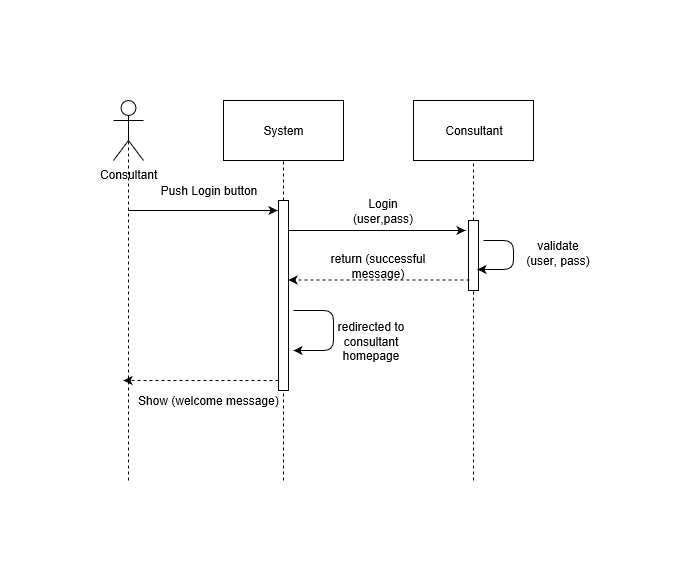

The diagram above was exported from draw.io. Its source (the exported page's mxGraphModel, read from the mxfile embedded in the PNG):
<mxGraphModel grid="1" dx="1712" dy="476" gridSize="10" guides="1" tooltips="1" connect="1" arrows="1" fold="1" page="1" pageScale="1" pageWidth="850" pageHeight="1100" math="0" shadow="0">
  <root>
    <mxCell id="0" />
    <mxCell id="1" parent="0" />
    <mxCell id="KStCV7D-ZMjE2Aw0KJKi-140" value="System" parent="1" style="rounded=0;whiteSpace=wrap;html=1;" vertex="1">
      <mxGeometry as="geometry" x="110" height="60" width="120" />
    </mxCell>
    <mxCell id="KStCV7D-ZMjE2Aw0KJKi-141" value="Consultant" parent="1" style="rounded=0;whiteSpace=wrap;html=1;" vertex="1">
      <mxGeometry as="geometry" x="300" height="60" width="120" />
    </mxCell>
    <mxCell id="KStCV7D-ZMjE2Aw0KJKi-142" value="Consultant" parent="1" style="shape=umlActor;verticalLabelPosition=bottom;labelBackgroundColor=#ffffff;verticalAlign=top;html=1;outlineConnect=0;" vertex="1">
      <mxGeometry as="geometry" height="60" width="30" />
    </mxCell>
    <mxCell id="KStCV7D-ZMjE2Aw0KJKi-143" value="" parent="1" style="endArrow=none;dashed=1;html=1;entryX=0.5;entryY=0.5;entryDx=0;entryDy=0;entryPerimeter=0;" target="KStCV7D-ZMjE2Aw0KJKi-142" edge="1">
      <mxGeometry as="geometry" height="50" width="50" relative="1">
        <mxPoint as="sourcePoint" x="15" y="380" />
        <mxPoint as="targetPoint" x="40" y="110" />
      </mxGeometry>
    </mxCell>
    <mxCell id="KStCV7D-ZMjE2Aw0KJKi-144" value="" parent="1" style="endArrow=none;dashed=1;html=1;entryX=0.5;entryY=1;entryDx=0;entryDy=0;" target="KStCV7D-ZMjE2Aw0KJKi-140" edge="1" source="KStCV7D-ZMjE2Aw0KJKi-153">
      <mxGeometry as="geometry" height="50" width="50" relative="1">
        <mxPoint as="sourcePoint" x="170" y="380" />
        <mxPoint as="targetPoint" x="210" y="110" />
      </mxGeometry>
    </mxCell>
    <mxCell id="KStCV7D-ZMjE2Aw0KJKi-145" value="" parent="1" style="endArrow=none;dashed=1;html=1;entryX=0.5;entryY=1;entryDx=0;entryDy=0;" target="KStCV7D-ZMjE2Aw0KJKi-141" edge="1" source="KStCV7D-ZMjE2Aw0KJKi-155">
      <mxGeometry as="geometry" height="50" width="50" relative="1">
        <mxPoint as="sourcePoint" x="360" y="380" />
        <mxPoint as="targetPoint" x="420" y="190" />
      </mxGeometry>
    </mxCell>
    <mxCell id="KStCV7D-ZMjE2Aw0KJKi-146" value="" parent="1" style="endArrow=classic;html=1;" edge="1">
      <mxGeometry as="geometry" height="50" width="50" relative="1">
        <mxPoint as="sourcePoint" x="15" y="110" />
        <mxPoint as="targetPoint" x="164" y="110" />
      </mxGeometry>
    </mxCell>
    <mxCell id="KStCV7D-ZMjE2Aw0KJKi-147" value="Login(user,pass)" parent="1" style="text;html=1;strokeColor=none;fillColor=none;align=center;verticalAlign=middle;whiteSpace=wrap;rounded=0;" vertex="1">
      <mxGeometry as="geometry" x="230" height="20" width="80" y="100" />
    </mxCell>
    <mxCell id="KStCV7D-ZMjE2Aw0KJKi-148" value="" parent="1" style="endArrow=classic;html=1;" edge="1">
      <mxGeometry as="geometry" height="50" width="50" relative="1">
        <mxPoint as="sourcePoint" x="170" y="130" />
        <mxPoint as="targetPoint" x="352" y="130" />
      </mxGeometry>
    </mxCell>
    <mxCell id="KStCV7D-ZMjE2Aw0KJKi-149" value="Push Login button" parent="1" style="text;html=1;strokeColor=none;fillColor=none;align=center;verticalAlign=middle;whiteSpace=wrap;rounded=0;" vertex="1">
      <mxGeometry as="geometry" x="30" height="20" width="130" y="80" />
    </mxCell>
    <mxCell id="KStCV7D-ZMjE2Aw0KJKi-150" value="return (successful message)" parent="1" style="text;html=1;strokeColor=none;fillColor=none;align=center;verticalAlign=middle;whiteSpace=wrap;rounded=0;" vertex="1">
      <mxGeometry as="geometry" x="200" height="20" width="130" y="155" />
    </mxCell>
    <mxCell id="KStCV7D-ZMjE2Aw0KJKi-151" value="" parent="1" style="endArrow=classic;html=1;" edge="1">
      <mxGeometry as="geometry" height="50" width="50" relative="1">
        <mxPoint as="sourcePoint" x="180" y="210" />
        <mxPoint as="targetPoint" x="180" y="250" />
        <Array as="points">
          <mxPoint x="220" y="210" />
          <mxPoint x="220" y="250" />
        </Array>
      </mxGeometry>
    </mxCell>
    <mxCell id="KStCV7D-ZMjE2Aw0KJKi-152" value="redirected to consultant homepage" parent="1" style="text;html=1;strokeColor=none;fillColor=none;align=center;verticalAlign=middle;whiteSpace=wrap;rounded=0;" vertex="1">
      <mxGeometry as="geometry" x="203" height="20" width="110" y="230" />
    </mxCell>
    <mxCell id="KStCV7D-ZMjE2Aw0KJKi-153" value="" parent="1" style="html=1;points=[];perimeter=orthogonalPerimeter;" vertex="1">
      <mxGeometry as="geometry" x="165" height="190" width="10" y="100" />
    </mxCell>
    <mxCell id="KStCV7D-ZMjE2Aw0KJKi-154" value="" parent="1" style="endArrow=none;dashed=1;html=1;entryX=0.5;entryY=1;entryDx=0;entryDy=0;" target="KStCV7D-ZMjE2Aw0KJKi-153" edge="1">
      <mxGeometry as="geometry" height="50" width="50" relative="1">
        <mxPoint as="sourcePoint" x="170" y="380" />
        <mxPoint as="targetPoint" x="170" y="60" />
      </mxGeometry>
    </mxCell>
    <mxCell id="KStCV7D-ZMjE2Aw0KJKi-155" value="" parent="1" style="html=1;points=[];perimeter=orthogonalPerimeter;" vertex="1">
      <mxGeometry as="geometry" x="355" height="70" width="10" y="120" />
    </mxCell>
    <mxCell id="KStCV7D-ZMjE2Aw0KJKi-156" value="" parent="1" style="endArrow=none;dashed=1;html=1;entryX=0.5;entryY=1;entryDx=0;entryDy=0;" target="KStCV7D-ZMjE2Aw0KJKi-155" edge="1">
      <mxGeometry as="geometry" height="50" width="50" relative="1">
        <mxPoint as="sourcePoint" x="360" y="380" />
        <mxPoint as="targetPoint" x="360" y="60" />
      </mxGeometry>
    </mxCell>
    <mxCell id="KStCV7D-ZMjE2Aw0KJKi-157" value="" parent="1" style="endArrow=classic;html=1;dashed=1;exitX=0.1;exitY=0.85;exitDx=0;exitDy=0;exitPerimeter=0;" target="KStCV7D-ZMjE2Aw0KJKi-153" edge="1" source="KStCV7D-ZMjE2Aw0KJKi-155">
      <mxGeometry as="geometry" height="50" width="50" relative="1">
        <mxPoint as="sourcePoint" x="250" y="200" />
        <mxPoint as="targetPoint" x="300" y="150" />
      </mxGeometry>
    </mxCell>
    <mxCell id="KStCV7D-ZMjE2Aw0KJKi-158" value="" parent="1" style="endArrow=classic;html=1;dashed=1;" edge="1">
      <mxGeometry as="geometry" height="50" width="50" relative="1">
        <mxPoint as="sourcePoint" x="165" y="280" />
        <mxPoint as="targetPoint" x="10" y="280" />
      </mxGeometry>
    </mxCell>
    <mxCell id="KStCV7D-ZMjE2Aw0KJKi-159" value="Show (welcome message)" parent="1" style="text;html=1;align=center;verticalAlign=middle;resizable=0;points=[];;autosize=1;" vertex="1">
      <mxGeometry as="geometry" x="15" height="20" width="160" y="290" />
    </mxCell>
    <mxCell id="KStCV7D-ZMjE2Aw0KJKi-160" value="" parent="1" style="endArrow=classic;html=1;entryX=0.9;entryY=0.7;entryDx=0;entryDy=0;entryPerimeter=0;" target="KStCV7D-ZMjE2Aw0KJKi-155" edge="1">
      <mxGeometry as="geometry" height="50" width="50" relative="1">
        <mxPoint as="sourcePoint" x="370" y="140" />
        <mxPoint as="targetPoint" x="410" y="180" />
        <Array as="points">
          <mxPoint x="400" y="140" />
          <mxPoint x="400" y="169" />
        </Array>
      </mxGeometry>
    </mxCell>
    <mxCell id="KStCV7D-ZMjE2Aw0KJKi-161" value="validate(user, pass)" parent="1" style="text;html=1;strokeColor=none;fillColor=none;align=center;verticalAlign=middle;whiteSpace=wrap;rounded=0;" vertex="1">
      <mxGeometry as="geometry" x="410" height="15" width="70" y="145" />
    </mxCell>
  </root>
</mxGraphModel>